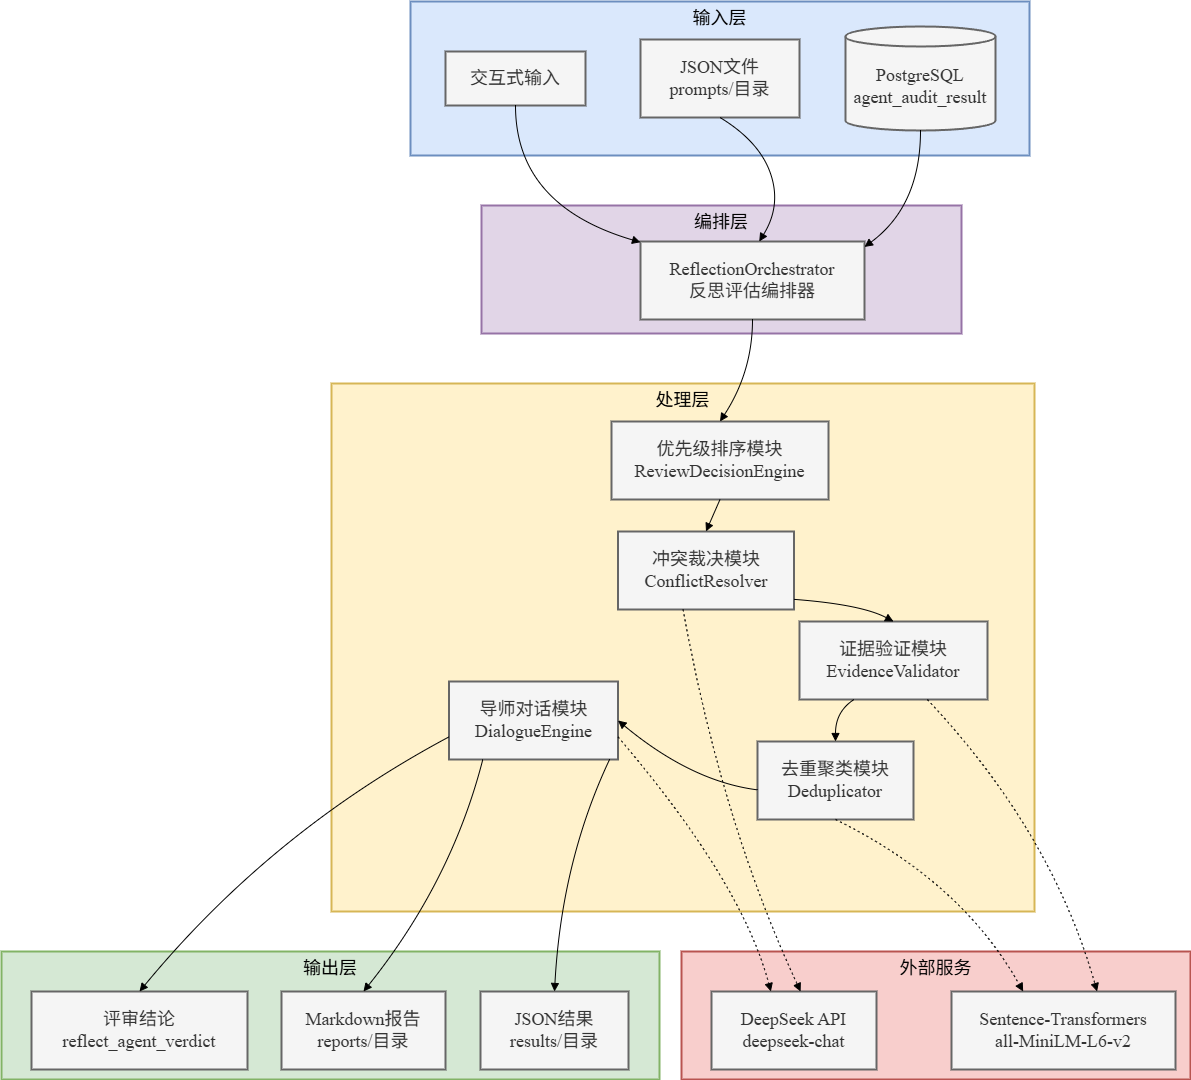

The diagram above was exported from draw.io. Its source (the exported page's mxGraphModel, read from the mxfile embedded in the PNG):
<mxGraphModel dx="2084" dy="1348" grid="1" gridSize="10" guides="1" tooltips="1" connect="1" arrows="1" fold="1" page="1" pageScale="1" pageWidth="827" pageHeight="1169" math="0" shadow="0">
  <root>
    <mxCell id="0" />
    <mxCell id="1" parent="0" />
    <mxCell id="iNlhIFytzKwAjiHaDWsm-1" value="输出层" style="whiteSpace=wrap;strokeWidth=2;verticalAlign=top;fillColor=#d5e8d4;strokeColor=#82b366;fontSize=18;fontFamily=Times New Roman;" vertex="1" parent="1">
      <mxGeometry x="200" y="970" width="658" height="128" as="geometry" />
    </mxCell>
    <mxCell id="iNlhIFytzKwAjiHaDWsm-2" value="外部服务" style="whiteSpace=wrap;strokeWidth=2;verticalAlign=top;fillColor=#f8cecc;strokeColor=#b85450;fontSize=18;fontFamily=Times New Roman;" vertex="1" parent="1">
      <mxGeometry x="880" y="970" width="509" height="128" as="geometry" />
    </mxCell>
    <mxCell id="iNlhIFytzKwAjiHaDWsm-3" value="处理层" style="whiteSpace=wrap;strokeWidth=2;verticalAlign=top;fillColor=#fff2cc;strokeColor=#d6b656;fontSize=18;fontFamily=Times New Roman;" vertex="1" parent="1">
      <mxGeometry x="530" y="402" width="703" height="528" as="geometry" />
    </mxCell>
    <mxCell id="iNlhIFytzKwAjiHaDWsm-4" value="编排层" style="whiteSpace=wrap;strokeWidth=2;verticalAlign=top;fillColor=#e1d5e7;strokeColor=#9673a6;fontSize=18;fontFamily=Times New Roman;" vertex="1" parent="1">
      <mxGeometry x="680" y="224" width="480" height="128" as="geometry" />
    </mxCell>
    <mxCell id="iNlhIFytzKwAjiHaDWsm-5" value="输入层" style="whiteSpace=wrap;strokeWidth=2;verticalAlign=top;fillColor=#dae8fc;strokeColor=#6c8ebf;fontSize=18;fontFamily=Times New Roman;" vertex="1" parent="1">
      <mxGeometry x="609" y="20" width="619" height="154" as="geometry" />
    </mxCell>
    <mxCell id="iNlhIFytzKwAjiHaDWsm-6" value="PostgreSQL&#10;agent_audit_result" style="shape=cylinder3;boundedLbl=1;backgroundOutline=1;size=10;strokeWidth=2;whiteSpace=wrap;fillColor=#f5f5f5;fontColor=#333333;strokeColor=#666666;fontSize=18;fontFamily=Times New Roman;" vertex="1" parent="1">
      <mxGeometry x="1044" y="45" width="150" height="104" as="geometry" />
    </mxCell>
    <mxCell id="iNlhIFytzKwAjiHaDWsm-7" value="JSON文件&#10;prompts/目录" style="whiteSpace=wrap;strokeWidth=2;fillColor=#f5f5f5;fontColor=#333333;strokeColor=#666666;fontSize=18;fontFamily=Times New Roman;" vertex="1" parent="1">
      <mxGeometry x="839" y="58" width="159" height="78" as="geometry" />
    </mxCell>
    <mxCell id="iNlhIFytzKwAjiHaDWsm-8" value="交互式输入" style="whiteSpace=wrap;strokeWidth=2;fillColor=#f5f5f5;fontColor=#333333;strokeColor=#666666;fontSize=18;fontFamily=Times New Roman;" vertex="1" parent="1">
      <mxGeometry x="644" y="70" width="140" height="54" as="geometry" />
    </mxCell>
    <mxCell id="iNlhIFytzKwAjiHaDWsm-9" value="ReflectionOrchestrator&#10;反思评估编排器" style="whiteSpace=wrap;strokeWidth=2;fillColor=#f5f5f5;strokeColor=#666666;fontColor=#333333;fontSize=18;fontFamily=Times New Roman;" vertex="1" parent="1">
      <mxGeometry x="839" y="260" width="224" height="78" as="geometry" />
    </mxCell>
    <mxCell id="iNlhIFytzKwAjiHaDWsm-10" value="优先级排序模块&#10;ReviewDecisionEngine" style="whiteSpace=wrap;strokeWidth=2;fillColor=#f5f5f5;fontColor=#333333;strokeColor=#666666;fontSize=18;fontFamily=Times New Roman;" vertex="1" parent="1">
      <mxGeometry x="810" y="440" width="217" height="78" as="geometry" />
    </mxCell>
    <mxCell id="iNlhIFytzKwAjiHaDWsm-11" value="冲突裁决模块&#10;ConflictResolver" style="whiteSpace=wrap;strokeWidth=2;fillColor=#f5f5f5;fontColor=#333333;strokeColor=#666666;fontSize=18;fontFamily=Times New Roman;" vertex="1" parent="1">
      <mxGeometry x="816.5" y="550" width="176" height="78" as="geometry" />
    </mxCell>
    <mxCell id="iNlhIFytzKwAjiHaDWsm-12" value="证据验证模块&#10;EvidenceValidator" style="whiteSpace=wrap;strokeWidth=2;fillColor=#f5f5f5;fontColor=#333333;strokeColor=#666666;fontSize=18;fontFamily=Times New Roman;" vertex="1" parent="1">
      <mxGeometry x="998" y="640" width="188" height="78" as="geometry" />
    </mxCell>
    <mxCell id="iNlhIFytzKwAjiHaDWsm-13" value="去重聚类模块&#10;Deduplicator" style="whiteSpace=wrap;strokeWidth=2;fillColor=#f5f5f5;fontColor=#333333;strokeColor=#666666;fontSize=18;fontFamily=Times New Roman;" vertex="1" parent="1">
      <mxGeometry x="956" y="760" width="156" height="78" as="geometry" />
    </mxCell>
    <mxCell id="iNlhIFytzKwAjiHaDWsm-14" value="导师对话模块&#10;DialogueEngine" style="whiteSpace=wrap;strokeWidth=2;fillColor=#f5f5f5;fontColor=#333333;strokeColor=#666666;fontSize=18;fontFamily=Times New Roman;" vertex="1" parent="1">
      <mxGeometry x="647.5" y="700" width="169" height="78" as="geometry" />
    </mxCell>
    <mxCell id="iNlhIFytzKwAjiHaDWsm-15" value="DeepSeek API&#10;deepseek-chat" style="whiteSpace=wrap;strokeWidth=2;fillColor=#f5f5f5;fontColor=#333333;strokeColor=#666666;fontSize=18;fontFamily=Times New Roman;" vertex="1" parent="1">
      <mxGeometry x="910" y="1010" width="165" height="78" as="geometry" />
    </mxCell>
    <mxCell id="iNlhIFytzKwAjiHaDWsm-16" value="Sentence-Transformers&#10;all-MiniLM-L6-v2" style="whiteSpace=wrap;strokeWidth=2;fillColor=#f5f5f5;fontColor=#333333;strokeColor=#666666;fontSize=18;fontFamily=Times New Roman;" vertex="1" parent="1">
      <mxGeometry x="1150" y="1010" width="224" height="78" as="geometry" />
    </mxCell>
    <mxCell id="iNlhIFytzKwAjiHaDWsm-17" value="评审结论&#10;reflect_agent_verdict" style="whiteSpace=wrap;strokeWidth=2;fillColor=#f5f5f5;fontColor=#333333;strokeColor=#666666;fontSize=18;fontFamily=Times New Roman;" vertex="1" parent="1">
      <mxGeometry x="230" y="1010" width="216" height="78" as="geometry" />
    </mxCell>
    <mxCell id="iNlhIFytzKwAjiHaDWsm-18" value="Markdown报告&#10;reports/目录" style="whiteSpace=wrap;strokeWidth=2;fillColor=#f5f5f5;fontColor=#333333;strokeColor=#666666;fontSize=18;fontFamily=Times New Roman;" vertex="1" parent="1">
      <mxGeometry x="480" y="1010" width="164" height="78" as="geometry" />
    </mxCell>
    <mxCell id="iNlhIFytzKwAjiHaDWsm-19" value="JSON结果&#10;results/目录" style="whiteSpace=wrap;strokeWidth=2;fillColor=#f5f5f5;fontColor=#333333;strokeColor=#666666;fontSize=18;fontFamily=Times New Roman;" vertex="1" parent="1">
      <mxGeometry x="679" y="1010" width="148" height="78" as="geometry" />
    </mxCell>
    <mxCell id="iNlhIFytzKwAjiHaDWsm-20" value="" style="curved=1;startArrow=none;endArrow=block;exitX=0.5;exitY=1;entryX=1;entryY=0.07;rounded=0;fontSize=18;fontFamily=Times New Roman;" edge="1" parent="1" source="iNlhIFytzKwAjiHaDWsm-6" target="iNlhIFytzKwAjiHaDWsm-9">
      <mxGeometry relative="1" as="geometry">
        <Array as="points">
          <mxPoint x="1119" y="224" />
        </Array>
      </mxGeometry>
    </mxCell>
    <mxCell id="iNlhIFytzKwAjiHaDWsm-21" value="" style="curved=1;startArrow=none;endArrow=block;exitX=0.5;exitY=1;entryX=0.53;entryY=0;rounded=0;fontSize=18;fontFamily=Times New Roman;" edge="1" parent="1" source="iNlhIFytzKwAjiHaDWsm-7" target="iNlhIFytzKwAjiHaDWsm-9">
      <mxGeometry relative="1" as="geometry">
        <Array as="points">
          <mxPoint x="958" y="160" />
          <mxPoint x="980" y="224" />
        </Array>
      </mxGeometry>
    </mxCell>
    <mxCell id="iNlhIFytzKwAjiHaDWsm-22" value="" style="curved=1;startArrow=none;endArrow=block;exitX=0.5;exitY=1;entryX=0;entryY=0.01;rounded=0;fontSize=18;fontFamily=Times New Roman;" edge="1" parent="1" source="iNlhIFytzKwAjiHaDWsm-8" target="iNlhIFytzKwAjiHaDWsm-9">
      <mxGeometry relative="1" as="geometry">
        <Array as="points">
          <mxPoint x="714" y="224" />
        </Array>
      </mxGeometry>
    </mxCell>
    <mxCell id="iNlhIFytzKwAjiHaDWsm-23" value="" style="curved=1;startArrow=none;endArrow=block;exitX=0.5;exitY=1;entryX=0.5;entryY=0;rounded=0;fontSize=18;fontFamily=Times New Roman;" edge="1" parent="1" source="iNlhIFytzKwAjiHaDWsm-9" target="iNlhIFytzKwAjiHaDWsm-10">
      <mxGeometry relative="1" as="geometry">
        <Array as="points">
          <mxPoint x="951" y="390" />
        </Array>
      </mxGeometry>
    </mxCell>
    <mxCell id="iNlhIFytzKwAjiHaDWsm-24" value="" style="curved=1;startArrow=none;endArrow=block;exitX=0.5;exitY=1;entryX=0.5;entryY=0;rounded=0;fontSize=18;fontFamily=Times New Roman;" edge="1" parent="1" source="iNlhIFytzKwAjiHaDWsm-10" target="iNlhIFytzKwAjiHaDWsm-11">
      <mxGeometry relative="1" as="geometry">
        <Array as="points" />
      </mxGeometry>
    </mxCell>
    <mxCell id="iNlhIFytzKwAjiHaDWsm-25" value="" style="curved=1;startArrow=none;endArrow=block;exitX=1;exitY=0.87;entryX=0.5;entryY=0;rounded=0;fontSize=18;fontFamily=Times New Roman;" edge="1" parent="1" source="iNlhIFytzKwAjiHaDWsm-11" target="iNlhIFytzKwAjiHaDWsm-12">
      <mxGeometry relative="1" as="geometry">
        <Array as="points">
          <mxPoint x="1060" y="623" />
        </Array>
      </mxGeometry>
    </mxCell>
    <mxCell id="iNlhIFytzKwAjiHaDWsm-26" value="" style="curved=1;startArrow=none;endArrow=block;exitX=0.29;exitY=1;entryX=0.5;entryY=0;rounded=0;fontSize=18;fontFamily=Times New Roman;" edge="1" parent="1" source="iNlhIFytzKwAjiHaDWsm-12" target="iNlhIFytzKwAjiHaDWsm-13">
      <mxGeometry relative="1" as="geometry">
        <Array as="points">
          <mxPoint x="1034" y="730" />
        </Array>
      </mxGeometry>
    </mxCell>
    <mxCell id="iNlhIFytzKwAjiHaDWsm-27" value="" style="curved=1;startArrow=none;endArrow=block;exitX=0;exitY=0.62;entryX=1;entryY=0.5;rounded=0;entryDx=0;entryDy=0;fontSize=18;fontFamily=Times New Roman;" edge="1" parent="1" source="iNlhIFytzKwAjiHaDWsm-13" target="iNlhIFytzKwAjiHaDWsm-14">
      <mxGeometry relative="1" as="geometry">
        <Array as="points">
          <mxPoint x="890" y="800" />
        </Array>
      </mxGeometry>
    </mxCell>
    <mxCell id="iNlhIFytzKwAjiHaDWsm-28" value="" style="curved=1;dashed=1;dashPattern=2 3;startArrow=none;endArrow=block;exitX=0.37;exitY=1;entryX=0.54;entryY=0;rounded=0;fontSize=18;fontFamily=Times New Roman;" edge="1" parent="1" source="iNlhIFytzKwAjiHaDWsm-11" target="iNlhIFytzKwAjiHaDWsm-15">
      <mxGeometry relative="1" as="geometry">
        <Array as="points">
          <mxPoint x="920" y="840" />
        </Array>
      </mxGeometry>
    </mxCell>
    <mxCell id="iNlhIFytzKwAjiHaDWsm-29" value="" style="curved=1;dashed=1;dashPattern=2 3;startArrow=none;endArrow=block;exitX=1;exitY=0.71;entryX=0.36;entryY=0;rounded=0;fontSize=18;fontFamily=Times New Roman;" edge="1" parent="1" source="iNlhIFytzKwAjiHaDWsm-14" target="iNlhIFytzKwAjiHaDWsm-15">
      <mxGeometry relative="1" as="geometry">
        <Array as="points">
          <mxPoint x="940" y="900" />
        </Array>
      </mxGeometry>
    </mxCell>
    <mxCell id="iNlhIFytzKwAjiHaDWsm-30" value="" style="curved=1;dashed=1;dashPattern=2 3;startArrow=none;endArrow=block;exitX=0.68;exitY=1;entryX=0.65;entryY=0;rounded=0;fontSize=18;fontFamily=Times New Roman;" edge="1" parent="1" source="iNlhIFytzKwAjiHaDWsm-12" target="iNlhIFytzKwAjiHaDWsm-16">
      <mxGeometry relative="1" as="geometry">
        <Array as="points">
          <mxPoint x="1250" y="850" />
        </Array>
      </mxGeometry>
    </mxCell>
    <mxCell id="iNlhIFytzKwAjiHaDWsm-31" value="" style="curved=1;dashed=1;dashPattern=2 3;startArrow=none;endArrow=block;exitX=0.5;exitY=1;entryX=0.32;entryY=0;rounded=0;fontSize=18;fontFamily=Times New Roman;" edge="1" parent="1" source="iNlhIFytzKwAjiHaDWsm-13" target="iNlhIFytzKwAjiHaDWsm-16">
      <mxGeometry relative="1" as="geometry">
        <Array as="points">
          <mxPoint x="1160" y="900" />
        </Array>
      </mxGeometry>
    </mxCell>
    <mxCell id="iNlhIFytzKwAjiHaDWsm-32" value="" style="curved=1;startArrow=none;endArrow=block;exitX=0;exitY=0.71;entryX=0.5;entryY=0;rounded=0;fontSize=18;fontFamily=Times New Roman;" edge="1" parent="1" source="iNlhIFytzKwAjiHaDWsm-14" target="iNlhIFytzKwAjiHaDWsm-17">
      <mxGeometry relative="1" as="geometry">
        <Array as="points">
          <mxPoint x="470" y="850" />
        </Array>
      </mxGeometry>
    </mxCell>
    <mxCell id="iNlhIFytzKwAjiHaDWsm-33" value="" style="curved=1;startArrow=none;endArrow=block;exitX=0.2;exitY=1;entryX=0.5;entryY=0;rounded=0;fontSize=18;fontFamily=Times New Roman;" edge="1" parent="1" source="iNlhIFytzKwAjiHaDWsm-14" target="iNlhIFytzKwAjiHaDWsm-18">
      <mxGeometry relative="1" as="geometry">
        <Array as="points">
          <mxPoint x="650" y="900" />
        </Array>
      </mxGeometry>
    </mxCell>
    <mxCell id="iNlhIFytzKwAjiHaDWsm-34" value="" style="curved=1;startArrow=none;endArrow=block;exitX=0.95;exitY=1;entryX=0.5;entryY=0;rounded=0;fontSize=18;fontFamily=Times New Roman;" edge="1" parent="1" source="iNlhIFytzKwAjiHaDWsm-14" target="iNlhIFytzKwAjiHaDWsm-19">
      <mxGeometry relative="1" as="geometry">
        <Array as="points">
          <mxPoint x="760" y="880" />
        </Array>
      </mxGeometry>
    </mxCell>
  </root>
</mxGraphModel>